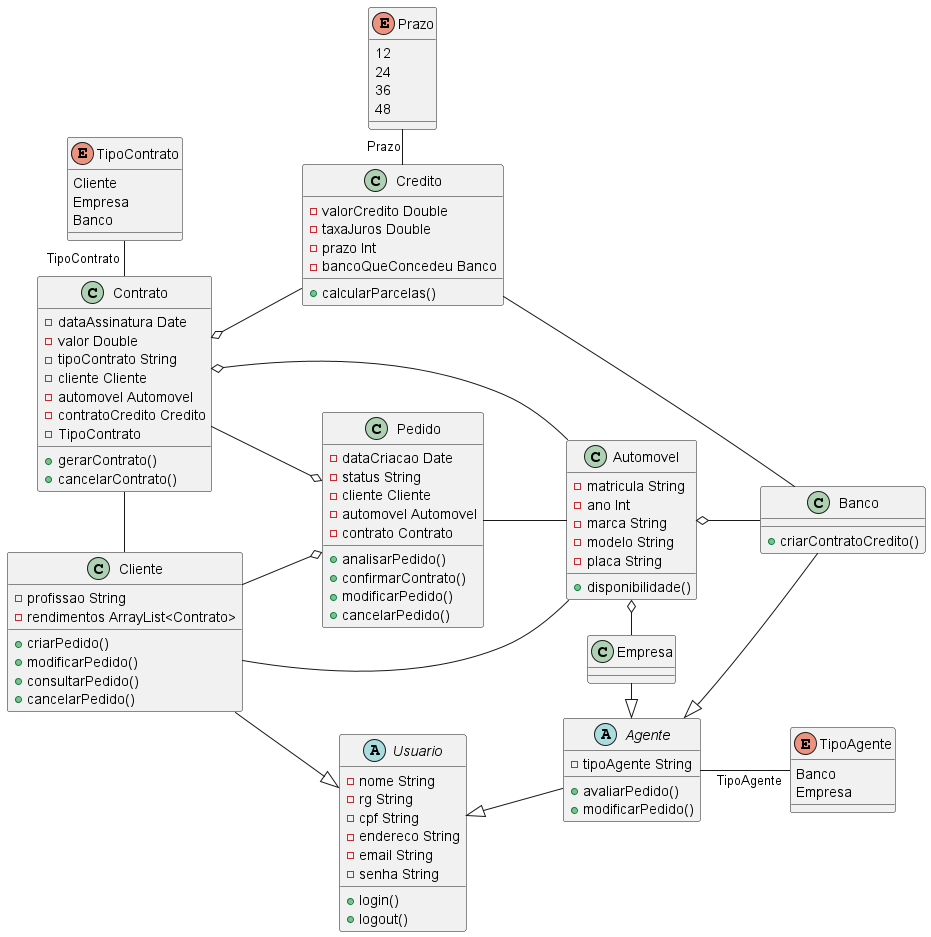

The diagram above was rendered by PlantUML. Its source (embedded in the PNG):
@startuml
left to right direction
abstract class Usuario {
  - nome String
  - rg String
  - cpf String
  - endereco String
  - email String
  - senha String

  + login()
  + logout()
}

class Cliente{
  - profissao String
  - rendimentos ArrayList<Contrato>

  + criarPedido()
  + modificarPedido()
  + consultarPedido()
  + cancelarPedido()
}

abstract class Agente {
  - tipoAgente String

  + avaliarPedido()
  + modificarPedido()
}
enum TipoAgente {
    Banco
    Empresa
}

class Banco {
   + criarContratoCredito()
}

class Empresa{
}

class Pedido {
  - dataCriacao Date
  - status String
  - cliente Cliente
  - automovel Automovel
  - contrato Contrato

  + analisarPedido()
  + confirmarContrato()
  + modificarPedido()
  + cancelarPedido()
}

class Contrato {
  - dataAssinatura Date
  - valor Double
  - tipoContrato String
  - cliente Cliente
  - automovel Automovel
  - contratoCredito Credito
  - TipoContrato

  + gerarContrato()
  + cancelarContrato()
}
Enum TipoContrato {
    Cliente
    Empresa
    Banco
}

class Credito {
  - valorCredito Double
  - taxaJuros Double
  - prazo Int
  - bancoQueConcedeu Banco

  + calcularParcelas()
}
enum Prazo {
    12
    24
    36
    48
}

class Automovel {
  - matricula String
  - ano Int
  - marca String
  - modelo String
  - placa String
'  - proprietario ClienteEmpresaBanco

  + disponibilidade()
}

Cliente -r-|> Usuario
Agente -l-|>  Usuario
Agente <|-- Banco
Agente <|-l- Empresa
Agente -- "TipoAgente" TipoAgente
Pedido o-u- Cliente
Pedido -- Automovel
Pedido o-- Contrato
Contrato -r- Cliente
Contrato o-- Automovel
Contrato o-- Credito
Contrato -l- "TipoContrato" TipoContrato
Credito -- Banco
Prazo "Prazo" -r- Credito
Automovel -- Cliente
Automovel o-r- Empresa
Automovel o-- Banco

@enduml